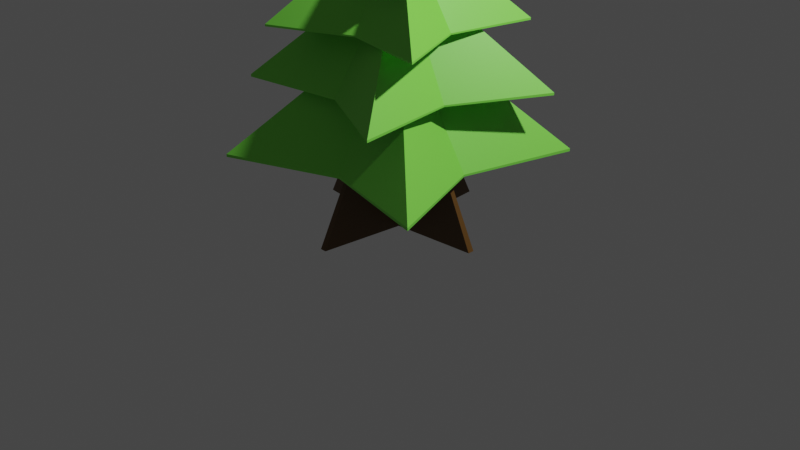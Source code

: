 # Source: Tree.blend  (saved by Blender 3.0.42; exported with 4.5.12 LTS)
import bpy
from mathutils import Matrix  # noqa: F401  (used for matrix-valued properties, if any)

bpy.ops.wm.read_factory_settings(use_empty=True)
scene = bpy.context.scene
scene.name = 'Scene'

# ---- collections
col_collection = bpy.data.collections.new('Collection'); scene.collection.children.link(col_collection)
col_tree = bpy.data.collections.new('Tree'); scene.collection.children.link(col_tree)

# ---- materials (node trees are filled in below, after node groups)
mat_tree = bpy.data.materials.new('Tree')
mat_tree.use_transparent_shadow = False
mat_trunk = bpy.data.materials.new('Trunk')
mat_trunk.alpha_threshold = 0.0
mat_trunk.use_transparent_shadow = False
mat_trunk.line_color = (0.0, 0.0, 0.0, 1.0)

# ---- material node trees
mat_tree.use_nodes = True; mat_tree.node_tree.nodes.clear()
_N = mat_tree.node_tree.nodes; _L = mat_tree.node_tree.links
n0 = _N.new('ShaderNodeBsdfPrincipled'); n0.name = 'Principled BSDF'; n0.location = (10, 300)
n0.distribution = 'GGX'
n0.subsurface_method = 'RANDOM_WALK_SKIN'
n0.inputs[0].default_value = (0.2148, 0.8, 0.07797, 1.0)
n0.inputs[3].default_value = 1.45
n0.inputs[27].default_value = (0.0, 0.0, 0.0, 1.0)
n0.inputs[28].default_value = 1.0
n1 = _N.new('ShaderNodeOutputMaterial'); n1.name = 'Material Output'; n1.location = (300, 300)
_L.new(n0.outputs[0], n1.inputs[0])
n1.is_active_output = True
mat_trunk.use_nodes = True; mat_trunk.node_tree.nodes.clear()
_N = mat_trunk.node_tree.nodes; _L = mat_trunk.node_tree.links
n0 = _N.new('ShaderNodeOutputMaterial'); n0.name = 'Material Output'; n0.location = (300, 300)
n1 = _N.new('ShaderNodeBsdfPrincipled'); n1.name = 'Principled BSDF'; n1.location = (10, 300)
n1.distribution = 'GGX'
n1.subsurface_method = 'RANDOM_WALK_SKIN'
n1.inputs[0].default_value = (0.1156, 0.05461, 0.009744, 1.0)
n1.inputs[2].default_value = 0.4
n1.inputs[3].default_value = 1.45
n1.inputs[27].default_value = (0.0, 0.0, 0.0, 1.0)
n1.inputs[28].default_value = 1.0
_L.new(n1.outputs[0], n0.inputs[0])
n0.is_active_output = True

# ---- world
world_world = bpy.data.worlds.new('World'); scene.world = world_world
world_world.use_nodes = True; world_world.node_tree.nodes.clear()
_N = world_world.node_tree.nodes; _L = world_world.node_tree.links
n0 = _N.new('ShaderNodeOutputWorld'); n0.name = 'World Output'; n0.location = (300, 300)
n1 = _N.new('ShaderNodeBackground'); n1.name = 'Background'; n1.location = (10, 300)
n1.inputs[0].default_value = (0.05088, 0.05088, 0.05088, 1.0)
_L.new(n1.outputs[0], n0.inputs[0])
n0.is_active_output = True
world_world.color = (0.05088, 0.05088, 0.05088)
world_world.use_sun_shadow = False
world_world.sun_shadow_jitter_overblur = 0.0

# ---- cameras
cam_camera = bpy.data.cameras.new('Camera')
cam_camera.clip_end = 100.0
cam_camera.ortho_scale = 7.314

# ---- lights
light_light = bpy.data.lights.new('Light', 'POINT')
light_light.transmission_factor = 0.0
light_light.energy = 1000.0
light_light.shadow_soft_size = 0.1
light_light.shadow_maximum_resolution = 0.006
light_light.use_absolute_resolution = True

# ---- meshes
me_cube = bpy.data.meshes.new('Cube')
me_cube.from_pydata([(-1.106, -1.278, 0.7096), (-1.106, -1.278, 0.7387), (-1.278, 1.106, 0.7096), (-1.278, 1.106, 0.7387), (1.278, -1.106, 0.7096), (1.278, -1.106, 0.7387), (1.106, 1.278, 0.7096), (1.106, 1.278, 0.7387), (-0.05992, 0.8266, 0.7141), (-0.05992, 0.8266, 0.7343), (0.05992, -0.8266, 0.7141), (0.05992, -0.8266, 0.7343), (-0.8266, -0.05992, 0.7141), (-0.8266, -0.05992, 0.7343), (0.8266, 0.05992, 0.7141), (0.8266, 0.05992, 0.7343), (0.0, 0.0, 2.114), (0.0, 0.0, 2.085), (-1.188, -0.8702, 1.417), (-1.188, -0.8702, 1.442), (-0.8702, 1.188, 1.417), (-0.8702, 1.188, 1.442), (0.8702, -1.188, 1.417), (0.8702, -1.188, 1.442), (1.188, 0.8702, 1.417), (1.188, 0.8702, 1.442), (0.11, 0.7135, 1.421), (0.11, 0.7135, 1.438), (-0.11, -0.7135, 1.421), (-0.11, -0.7135, 1.438), (-0.7135, 0.11, 1.421), (-0.7135, 0.11, 1.438), (0.7135, -0.11, 1.421), (0.7135, -0.11, 1.438), (0.0, 0.0, 2.64), (0.0, 0.0, 2.615), (-0.7694, -0.9752, 2.031), (-0.7694, -0.9752, 2.052), (-0.9752, 0.7694, 2.031), (-0.9752, 0.7694, 2.052), (0.9752, -0.7694, 2.031), (0.9752, -0.7694, 2.052), (0.7694, 0.9752, 2.031), (0.7694, 0.9752, 2.052), (-0.07134, 0.6049, 2.034), (-0.07134, 0.6049, 2.049), (0.07134, -0.6049, 2.034), (0.07134, -0.6049, 2.049), (-0.6049, -0.07134, 2.034), (-0.6049, -0.07134, 2.049), (0.6049, 0.07134, 2.034), (0.6049, 0.07134, 2.049), (0.0, 0.0, 3.063), (0.0, 0.0, 3.041), (-0.6561, -0.5709, 2.57), (-0.6561, -0.5709, 2.585), (-0.5709, 0.6561, 2.57), (-0.5709, 0.6561, 2.585), (0.5709, -0.6561, 2.57), (0.5709, -0.6561, 2.585), (0.6561, 0.5709, 2.57), (0.6561, 0.5709, 2.585), (0.02957, 0.4255, 2.572), (0.02957, 0.4255, 2.582), (-0.02957, -0.4255, 2.572), (-0.02957, -0.4255, 2.582), (-0.4255, 0.02957, 2.572), (-0.4255, 0.02957, 2.582), (0.4255, -0.02957, 2.572), (0.4255, -0.02957, 2.582), (0.0, 0.0, 3.292), (0.0, 0.0, 3.277)], [], [(12, 13, 3, 2), (8, 9, 7, 6), (14, 15, 5, 4), (10, 11, 1, 0), (17, 14, 4), (16, 1, 11), (15, 16, 5), (12, 17, 0), (4, 5, 11, 10), (2, 3, 9, 8), (2, 17, 12), (7, 16, 15), (9, 3, 16), (8, 6, 17), (6, 7, 15, 14), (0, 1, 13, 12), (16, 7, 9), (1, 16, 13), (16, 3, 13), (5, 16, 11), (17, 6, 14), (17, 2, 8), (0, 17, 10), (4, 10, 17), (30, 31, 21, 20), (26, 27, 25, 24), (32, 33, 23, 22), (28, 29, 19, 18), (35, 32, 22), (34, 19, 29), (33, 34, 23), (30, 35, 18), (22, 23, 29, 28), (20, 21, 27, 26), (20, 35, 30), (25, 34, 33), (27, 21, 34), (26, 24, 35), (24, 25, 33, 32), (18, 19, 31, 30), (34, 25, 27), (19, 34, 31), (34, 21, 31), (23, 34, 29), (35, 24, 32), (35, 20, 26), (18, 35, 28), (22, 28, 35), (48, 49, 39, 38), (44, 45, 43, 42), (50, 51, 41, 40), (46, 47, 37, 36), (53, 50, 40), (52, 37, 47), (51, 52, 41), (48, 53, 36), (40, 41, 47, 46), (38, 39, 45, 44), (38, 53, 48), (43, 52, 51), (45, 39, 52), (44, 42, 53), (42, 43, 51, 50), (36, 37, 49, 48), (52, 43, 45), (37, 52, 49), (52, 39, 49), (41, 52, 47), (53, 42, 50), (53, 38, 44), (36, 53, 46), (40, 46, 53), (66, 67, 57, 56), (62, 63, 61, 60), (68, 69, 59, 58), (64, 65, 55, 54), (71, 68, 58), (70, 55, 65), (69, 70, 59), (66, 71, 54), (58, 59, 65, 64), (56, 57, 63, 62), (56, 71, 66), (61, 70, 69), (63, 57, 70), (62, 60, 71), (60, 61, 69, 68), (54, 55, 67, 66), (70, 61, 63), (55, 70, 67), (70, 57, 67), (59, 70, 65), (71, 60, 68), (71, 56, 62), (54, 71, 64), (58, 64, 71)])
_uv = me_cube.uv_layers.new(name='UVMap')
_uv.uv.foreach_set('vector', [0.125, 0.5, 0.125, 0.25, 0.25, 0.25, 0.25, 0.5, 0.375, 0.5, 0.375, 0.25, 0.5, 0.25, 0.5, 0.5, 0.625, 0.5, 0.625, 0.25, 0.75, 0.25, 0.75, 0.5, 0.875, 0.5, 0.875, 0.25, 1.0, 0.25, 1.0, 0.5, 0.625, 0.625, 0.625, 0.5, 0.75, 0.5, 0.625, 0.125, 0.75, 0.0, 0.75, 0.125, 0.625, 0.25, 0.625, 0.125, 0.75, 0.25, 0.625, 0.75, 0.625, 0.625, 0.75, 0.75, 0.75, 0.5, 0.75, 0.25, 0.875, 0.25, 0.875, 0.5, 0.25, 0.5, 0.25, 0.25, 0.375, 0.25, 0.375, 0.5, 0.5, 0.75, 0.625, 0.625, 0.625, 0.75, 0.5, 0.25, 0.625, 0.125, 0.625, 0.25, 0.5, 0.125, 0.5, 0.0, 0.625, 0.125, 0.5, 0.625, 0.5, 0.5, 0.625, 0.625, 0.5, 0.5, 0.5, 0.25, 0.625, 0.25, 0.625, 0.5, 7.451e-09, 0.5, 7.451e-09, 0.25, 0.125, 0.25, 0.125, 0.5, 0.625, 0.125, 0.5, 0.25, 0.5, 0.125, 0.75, 0.0, 0.625, 0.125, 0.625, 0.0, 0.625, 0.125, 0.5, 0.0, 0.625, 0.0, 0.75, 0.25, 0.625, 0.125, 0.75, 0.125, 0.625, 0.625, 0.5, 0.5, 0.625, 0.5, 0.625, 0.625, 0.5, 0.75, 0.5, 0.625, 0.75, 0.75, 0.625, 0.625, 0.75, 0.625, 0.75, 0.5, 0.75, 0.625, 0.625, 0.625, 0.125, 0.5, 0.125, 0.25, 0.25, 0.25, 0.25, 0.5, 0.375, 0.5, 0.375, 0.25, 0.5, 0.25, 0.5, 0.5, 0.625, 0.5, 0.625, 0.25, 0.75, 0.25, 0.75, 0.5, 0.875, 0.5, 0.875, 0.25, 1.0, 0.25, 1.0, 0.5, 0.625, 0.625, 0.625, 0.5, 0.75, 0.5, 0.625, 0.125, 0.75, 0.0, 0.75, 0.125, 0.625, 0.25, 0.625, 0.125, 0.75, 0.25, 0.625, 0.75, 0.625, 0.625, 0.75, 0.75, 0.75, 0.5, 0.75, 0.25, 0.875, 0.25, 0.875, 0.5, 0.25, 0.5, 0.25, 0.25, 0.375, 0.25, 0.375, 0.5, 0.5, 0.75, 0.625, 0.625, 0.625, 0.75, 0.5, 0.25, 0.625, 0.125, 0.625, 0.25, 0.5, 0.125, 0.5, 0.0, 0.625, 0.125, 0.5, 0.625, 0.5, 0.5, 0.625, 0.625, 0.5, 0.5, 0.5, 0.25, 0.625, 0.25, 0.625, 0.5, 7.451e-09, 0.5, 7.451e-09, 0.25, 0.125, 0.25, 0.125, 0.5, 0.625, 0.125, 0.5, 0.25, 0.5, 0.125, 0.75, 0.0, 0.625, 0.125, 0.625, 0.0, 0.625, 0.125, 0.5, 0.0, 0.625, 0.0, 0.75, 0.25, 0.625, 0.125, 0.75, 0.125, 0.625, 0.625, 0.5, 0.5, 0.625, 0.5, 0.625, 0.625, 0.5, 0.75, 0.5, 0.625, 0.75, 0.75, 0.625, 0.625, 0.75, 0.625, 0.75, 0.5, 0.75, 0.625, 0.625, 0.625, 0.125, 0.5, 0.125, 0.25, 0.25, 0.25, 0.25, 0.5, 0.375, 0.5, 0.375, 0.25, 0.5, 0.25, 0.5, 0.5, 0.625, 0.5, 0.625, 0.25, 0.75, 0.25, 0.75, 0.5, 0.875, 0.5, 0.875, 0.25, 1.0, 0.25, 1.0, 0.5, 0.625, 0.625, 0.625, 0.5, 0.75, 0.5, 0.625, 0.125, 0.75, 0.0, 0.75, 0.125, 0.625, 0.25, 0.625, 0.125, 0.75, 0.25, 0.625, 0.75, 0.625, 0.625, 0.75, 0.75, 0.75, 0.5, 0.75, 0.25, 0.875, 0.25, 0.875, 0.5, 0.25, 0.5, 0.25, 0.25, 0.375, 0.25, 0.375, 0.5, 0.5, 0.75, 0.625, 0.625, 0.625, 0.75, 0.5, 0.25, 0.625, 0.125, 0.625, 0.25, 0.5, 0.125, 0.5, 0.0, 0.625, 0.125, 0.5, 0.625, 0.5, 0.5, 0.625, 0.625, 0.5, 0.5, 0.5, 0.25, 0.625, 0.25, 0.625, 0.5, 7.451e-09, 0.5, 7.451e-09, 0.25, 0.125, 0.25, 0.125, 0.5, 0.625, 0.125, 0.5, 0.25, 0.5, 0.125, 0.75, 0.0, 0.625, 0.125, 0.625, 0.0, 0.625, 0.125, 0.5, 0.0, 0.625, 0.0, 0.75, 0.25, 0.625, 0.125, 0.75, 0.125, 0.625, 0.625, 0.5, 0.5, 0.625, 0.5, 0.625, 0.625, 0.5, 0.75, 0.5, 0.625, 0.75, 0.75, 0.625, 0.625, 0.75, 0.625, 0.75, 0.5, 0.75, 0.625, 0.625, 0.625, 0.125, 0.5, 0.125, 0.25, 0.25, 0.25, 0.25, 0.5, 0.375, 0.5, 0.375, 0.25, 0.5, 0.25, 0.5, 0.5, 0.625, 0.5, 0.625, 0.25, 0.75, 0.25, 0.75, 0.5, 0.875, 0.5, 0.875, 0.25, 1.0, 0.25, 1.0, 0.5, 0.625, 0.625, 0.625, 0.5, 0.75, 0.5, 0.625, 0.125, 0.75, 0.0, 0.75, 0.125, 0.625, 0.25, 0.625, 0.125, 0.75, 0.25, 0.625, 0.75, 0.625, 0.625, 0.75, 0.75, 0.75, 0.5, 0.75, 0.25, 0.875, 0.25, 0.875, 0.5, 0.25, 0.5, 0.25, 0.25, 0.375, 0.25, 0.375, 0.5, 0.5, 0.75, 0.625, 0.625, 0.625, 0.75, 0.5, 0.25, 0.625, 0.125, 0.625, 0.25, 0.5, 0.125, 0.5, 0.0, 0.625, 0.125, 0.5, 0.625, 0.5, 0.5, 0.625, 0.625, 0.5, 0.5, 0.5, 0.25, 0.625, 0.25, 0.625, 0.5, 7.451e-09, 0.5, 7.451e-09, 0.25, 0.125, 0.25, 0.125, 0.5, 0.625, 0.125, 0.5, 0.25, 0.5, 0.125, 0.75, 0.0, 0.625, 0.125, 0.625, 0.0, 0.625, 0.125, 0.5, 0.0, 0.625, 0.0, 0.75, 0.25, 0.625, 0.125, 0.75, 0.125, 0.625, 0.625, 0.5, 0.5, 0.625, 0.5, 0.625, 0.625, 0.5, 0.75, 0.5, 0.625, 0.75, 0.75, 0.625, 0.625, 0.75, 0.625, 0.75, 0.5, 0.75, 0.625, 0.625, 0.625])
me_cube.materials.append(mat_tree)
me_cube.use_remesh_preserve_volume = False
me_cube.use_remesh_preserve_attributes = False
me_cube.use_mirror_vertex_groups = False
me_cube.update()
me_cube_001 = bpy.data.meshes.new('Cube.001')
me_cube_001.from_pydata([(0.1147, 0.1147, 0.0), (0.1147, -0.1147, 0.0), (-0.1147, 0.1147, 0.0), (-0.1147, -0.1147, 0.0), (0.03333, 1.0, 0.0), (-0.03333, 1.0, 0.0), (-0.03333, -1.0, 0.0), (0.03333, -1.0, 0.0), (-1.0, 0.03333, 0.0), (-1.0, -0.03333, 0.0), (1.0, -0.03333, 0.0), (1.0, 0.03333, 0.0), (0.05875, 0.05875, 1.0), (-0.05875, -0.05875, 1.0), (0.05875, -0.05875, 1.0), (-0.05875, 0.05875, 1.0), (-0.01707, 0.5122, 1.0), (0.01707, 0.5122, 1.0), (0.01707, -0.5122, 1.0), (-0.01707, -0.5122, 1.0), (0.5122, 0.01707, 1.0), (0.5122, -0.01707, 1.0), (-0.5122, -0.01707, 1.0), (-0.5122, 0.01707, 1.0)], [], [(22, 13, 19, 18, 14, 21, 20, 12, 17, 16, 15, 23), (9, 22, 23, 8), (3, 13, 22, 9), (11, 20, 21, 10), (0, 12, 20, 11), (7, 18, 19, 6), (1, 14, 18, 7), (5, 16, 17, 4), (2, 15, 16, 5), (4, 17, 12, 0), (10, 21, 14, 1), (8, 23, 15, 2), (6, 19, 13, 3)])
_uv = me_cube_001.uv_layers.new(name='UVMap')
_uv.uv.foreach_set('vector', [0.6043, 0.2204, 0.5012, 0.1346, 0.3982, 0.2204, 0.3911, 0.2132, 0.4768, 0.1102, 0.3911, 0.007108, 0.3982, 1.49e-08, 0.5012, 0.08572, 0.6043, 0.0, 0.6114, 0.007108, 0.5257, 0.1102, 0.6114, 0.2132, 0.08333, 0.125, 0.08333, 0.0, 0.1667, 0.0, 0.1667, 0.125, -4.098e-08, 0.125, -4.098e-08, 2.98e-08, 0.08333, 0.0, 0.08333, 0.125, 0.5833, 0.125, 0.5833, 0.0, 0.6667, 0.0, 0.6667, 0.125, 0.5, 0.125, 0.5, 0.0, 0.5833, 0.0, 0.5833, 0.125, 0.8333, 0.125, 0.8333, 0.0, 0.9167, 0.0, 0.9167, 0.125, 0.75, 0.125, 0.75, 0.0, 0.8333, 0.0, 0.8333, 0.125, 0.3333, 0.125, 0.3333, 0.0, 0.4167, 0.0, 0.4167, 0.125, 0.25, 0.125, 0.25, 0.0, 0.3333, 0.0, 0.3333, 0.125, 0.4167, 0.125, 0.4167, 0.0, 0.5, 0.0, 0.5, 0.125, 0.6667, 0.125, 0.6667, 0.0, 0.75, 0.0, 0.75, 0.125, 0.1667, 0.125, 0.1667, 0.0, 0.25, 0.0, 0.25, 0.125, 0.9167, 0.125, 0.9167, 0.0, 1.0, 0.0, 1.0, 0.125])
me_cube_001.materials.append(mat_trunk)
me_cube_001.use_remesh_preserve_volume = False
me_cube_001.use_remesh_preserve_attributes = False
me_cube_001.use_mirror_vertex_groups = False
me_cube_001.update()

# ---- objects
ob_light = bpy.data.objects.new('Light', light_light)
ob_camera = bpy.data.objects.new('Camera', cam_camera)
ob_tree = bpy.data.objects.new('Tree', me_cube)
ob_trunk = bpy.data.objects.new('Trunk', me_cube_001)

# ---- transforms, parenting, visibility, modifiers, constraints
ob_light.location = (4.076, 1.005, 5.904)
ob_light.rotation_euler = (0.6503, 0.05522, 1.866)
ob_light.lock_rotations_4d = False
ob_light.empty_display_type = 'ARROWS'
ob_light.color = (0.0, 0.0, 0.0, 0.0)
ob_light.lineart.crease_threshold = 0.0
ob_camera.location = (7.359, -6.926, 4.958)
ob_camera.rotation_euler = (1.109, 0.0, 0.8149)
ob_camera.lock_rotations_4d = False
ob_camera.empty_display_type = 'ARROWS'
ob_camera.color = (0.0, 0.0, 0.0, 0.0)
ob_camera.display_type = 'WIRE'
ob_camera.lineart.crease_threshold = 0.0
ob_tree.location = (0.0, 0.0, 0.0)
ob_tree.lock_rotations_4d = False
ob_tree.empty_display_type = 'ARROWS'
ob_tree.lineart.crease_threshold = 0.0
ob_trunk.location = (0.0, 0.0, 0.0)
ob_trunk.lock_rotations_4d = False
ob_trunk.empty_display_type = 'ARROWS'
ob_trunk.lineart.crease_threshold = 0.0

# ---- collection membership
col_collection.objects.link(ob_light)
col_collection.objects.link(ob_camera)
col_tree.objects.link(ob_tree)
col_tree.objects.link(ob_trunk)

# ---- scene / render settings (as saved in the file)
scene.camera = ob_camera
scene.frame_start = 1; scene.frame_end = 250; scene.frame_set(1)
scene.render.engine = 'BLENDER_EEVEE_NEXT'
scene.cycles.sampling_pattern = 'TABULATED_SOBOL'
scene.cycles.use_light_tree = False
scene.view_settings.view_transform = 'Filmic'
bpy.context.view_layer.update()
